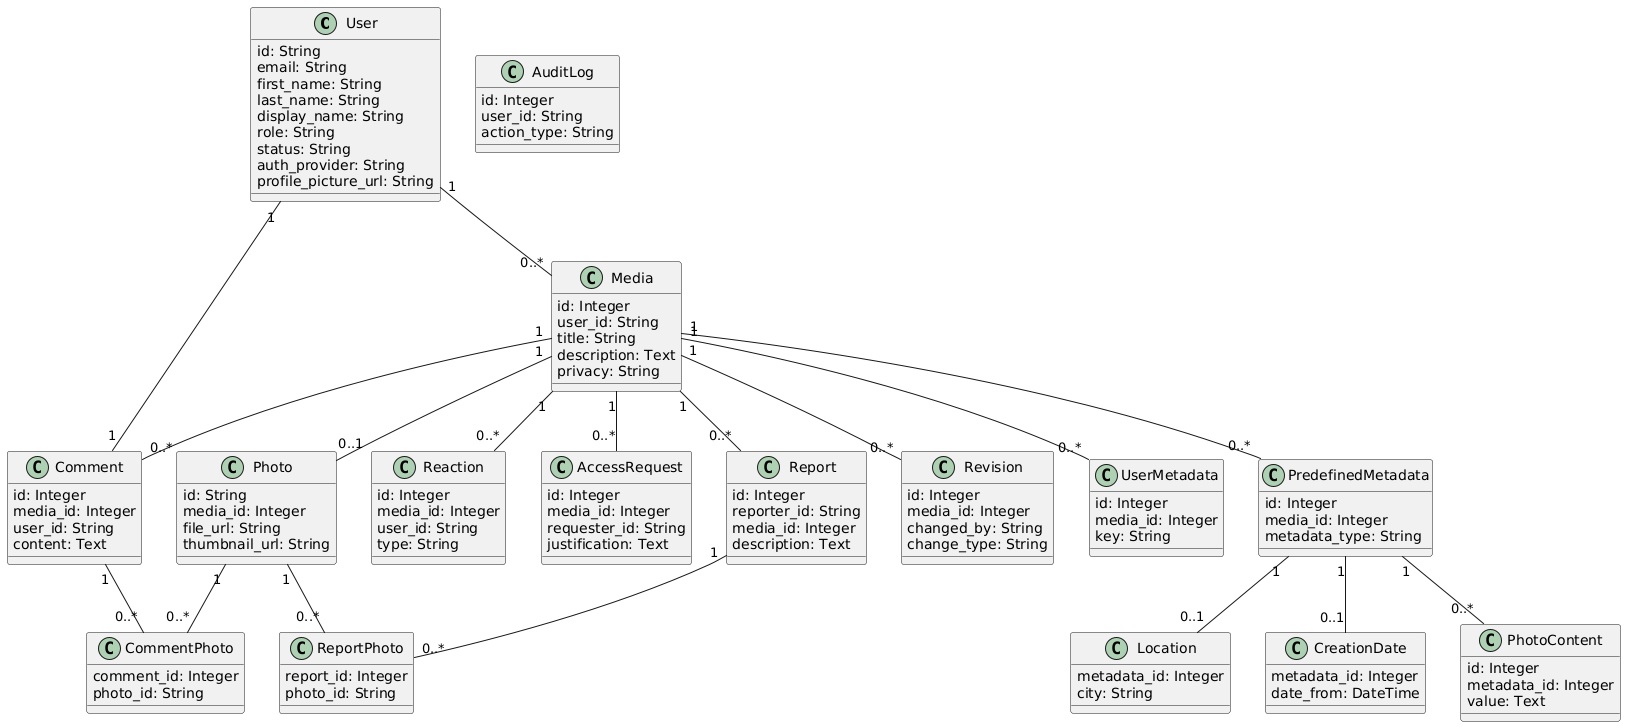

The diagram above was rendered by PlantUML. Its source (embedded in the PNG):
@startuml
class User {
  id: String
  email: String
  first_name: String
  last_name: String
  display_name: String
  role: String
  status: String
  auth_provider: String
  profile_picture_url: String
}

class Media {
  id: Integer
  user_id: String
  title: String
  description: Text
  privacy: String
}

class Photo {
  id: String
  media_id: Integer
  file_url: String
  thumbnail_url: String
}

class Comment {
  id: Integer
  media_id: Integer
  user_id: String
  content: Text
}

class CommentPhoto {
  comment_id: Integer
  photo_id: String
}

class Reaction {
  id: Integer
  media_id: Integer
  user_id: String
  type: String
}

class AccessRequest {
  id: Integer
  media_id: Integer
  requester_id: String
  justification: Text
}

class AuditLog {
  id: Integer
  user_id: String
  action_type: String
}

class Report {
  id: Integer
  reporter_id: String
  media_id: Integer
  description: Text
}

class ReportPhoto {
  report_id: Integer
  photo_id: String
}

class Revision {
  id: Integer
  media_id: Integer
  changed_by: String
  change_type: String
}

class UserMetadata {
  id: Integer
  media_id: Integer
  key: String
}

class PredefinedMetadata {
  id: Integer
  media_id: Integer
  metadata_type: String
}

class Location {
  metadata_id: Integer
  city: String
}

class CreationDate {
  metadata_id: Integer
  date_from: DateTime
}

class PhotoContent {
  id: Integer
  metadata_id: Integer
  value: Text
}

' Relacje
User "1" -- "0..*" Media
Media "1" -- "0..1" Photo
Media "1" -- "0..*" Comment
Media "1" -- "0..*" Reaction
Media "1" -- "0..*" AccessRequest
Media "1" -- "0..*" Report
Media "1" -- "0..*" Revision
Media "1" -- "0..*" UserMetadata
Media "1" -- "0..*" PredefinedMetadata

Photo "1" -- "0..*" CommentPhoto
Photo "1" -- "0..*" ReportPhoto

Comment "1" -- "0..*" CommentPhoto
Comment "1" -- "1" User

Report "1" -- "0..*" ReportPhoto

PredefinedMetadata "1" -- "0..1" Location
PredefinedMetadata "1" -- "0..1" CreationDate
PredefinedMetadata "1" -- "0..*" PhotoContent
@enduml